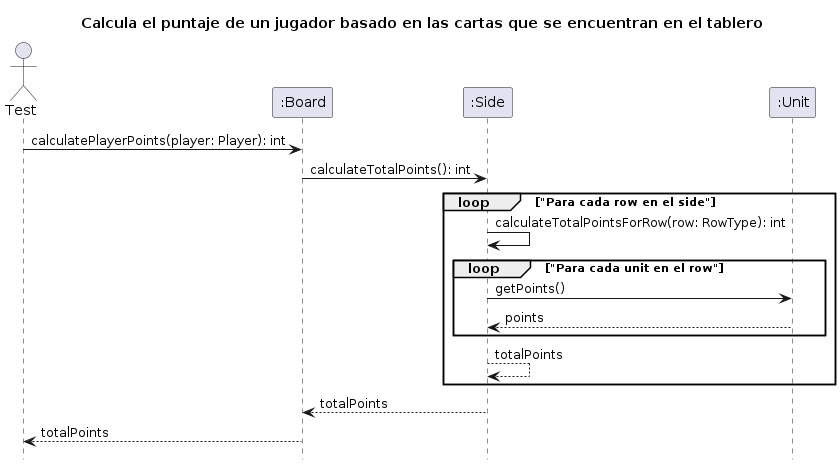

The diagram above was rendered by PlantUML. Its source (embedded in the PNG):
@startuml DiagramaDeSecuencia1

hide footbox

title: Calcula el puntaje de un jugador basado en las cartas que se encuentran en el tablero

actor Test as test

participant ":Board" as board
participant ":Side" as side
participant ":Unit" as unit


test -> board : calculatePlayerPoints(player: Player): int
board -> side : calculateTotalPoints(): int

loop "Para cada row en el side" 
    side -> side : calculateTotalPointsForRow(row: RowType): int

    loop "Para cada unit en el row"
        side -> unit : getPoints()
        unit --> side : points
    end
    side --> side : totalPoints
end

side --> board : totalPoints

board --> test : totalPoints

@enduml